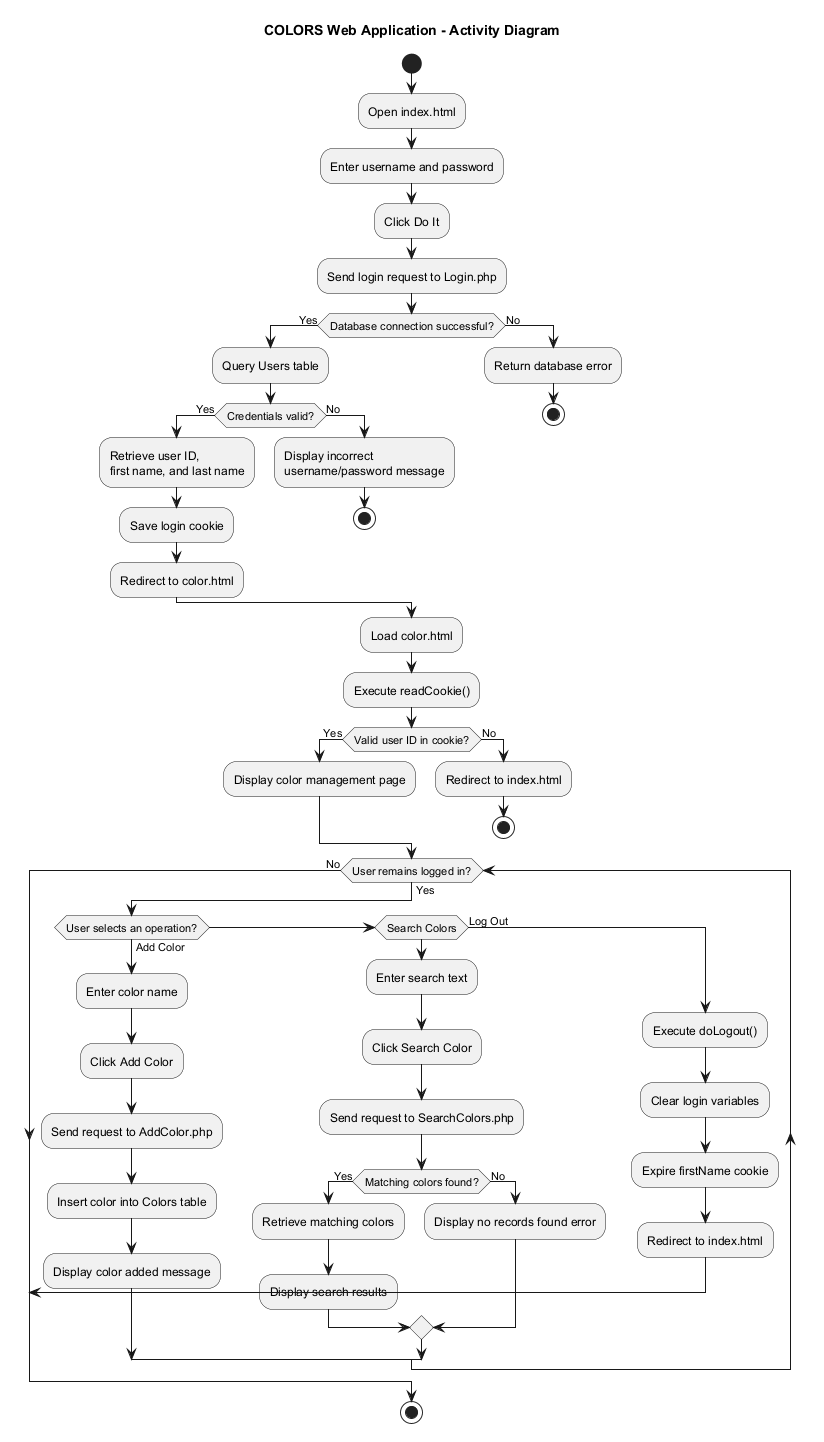

The diagram above was rendered by PlantUML. Its source (embedded in the PNG):
@startuml
title COLORS Web Application - Activity Diagram

start

:Open index.html;
:Enter username and password;
:Click Do It;

:Send login request to Login.php;

if (Database connection successful?) then (Yes)

    :Query Users table;

    if (Credentials valid?) then (Yes)

        :Retrieve user ID,\nfirst name, and last name;
        :Save login cookie;
        :Redirect to color.html;

    else (No)

        :Display incorrect\nusername/password message;
        stop

    endif

else (No)

    :Return database error;
    stop

endif

:Load color.html;
:Execute readCookie();

if (Valid user ID in cookie?) then (Yes)

    :Display color management page;

else (No)

    :Redirect to index.html;
    stop

endif

while (User remains logged in?) is (Yes)

    if (User selects an operation?) then (Add Color)

        :Enter color name;
        :Click Add Color;
        :Send request to AddColor.php;
        :Insert color into Colors table;
        :Display color added message;

    elseif (Search Colors)

        :Enter search text;
        :Click Search Color;
        :Send request to SearchColors.php;

        if (Matching colors found?) then (Yes)

            :Retrieve matching colors;
            :Display search results;

        else (No)

            :Display no records found error;

        endif

    else (Log Out)

        :Execute doLogout();
        :Clear login variables;
        :Expire firstName cookie;
        :Redirect to index.html;
        break

    endif

endwhile (No)

stop

@enduml